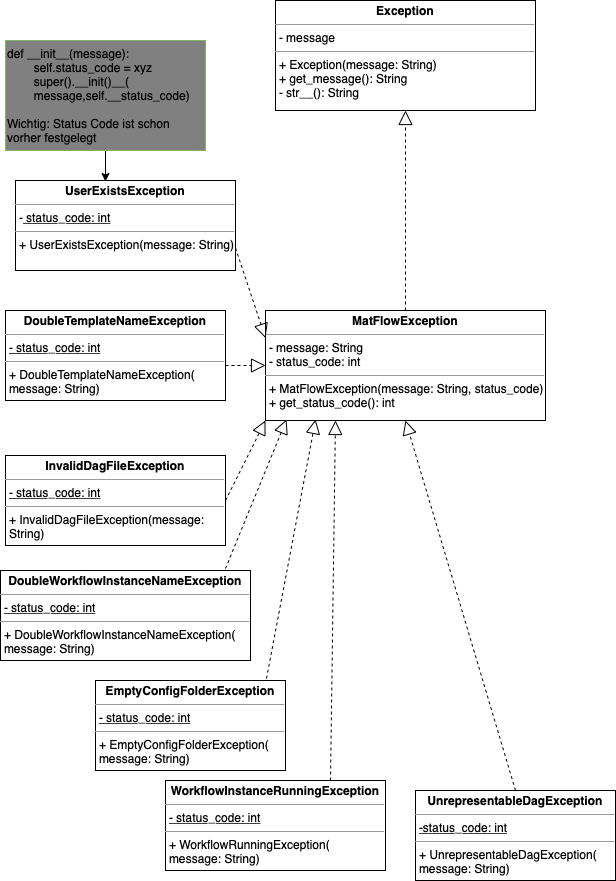

The diagram above was exported from draw.io. Its source (the exported page's mxGraphModel, read from the mxfile embedded in the PNG):
<mxGraphModel dx="882" dy="546" grid="1" gridSize="10" guides="1" tooltips="1" connect="1" arrows="1" fold="1" page="1" pageScale="1" pageWidth="827" pageHeight="1169" math="0" shadow="0">
  <root>
    <mxCell id="WIyWlLk6GJQsqaUBKTNV-0" />
    <mxCell id="WIyWlLk6GJQsqaUBKTNV-1" parent="WIyWlLk6GJQsqaUBKTNV-0" />
    <mxCell id="-wph1g7xeaPLpBhp5haJ-0" value="&lt;p style=&quot;margin: 0px ; margin-top: 4px ; text-align: center&quot;&gt;&lt;b&gt;Exception&lt;/b&gt;&lt;/p&gt;&lt;hr size=&quot;1&quot;&gt;&lt;p style=&quot;margin: 0px ; margin-left: 4px&quot;&gt;- message&lt;/p&gt;&lt;hr size=&quot;1&quot;&gt;&lt;p style=&quot;margin: 0px ; margin-left: 4px&quot;&gt;+ Exception(message: String)&lt;/p&gt;&lt;p style=&quot;margin: 0px ; margin-left: 4px&quot;&gt;+ get_message(): String&lt;/p&gt;&lt;p style=&quot;margin: 0px ; margin-left: 4px&quot;&gt;- str__(): String&lt;/p&gt;" style="verticalAlign=top;align=left;overflow=fill;fontSize=12;fontFamily=Helvetica;html=1;" parent="WIyWlLk6GJQsqaUBKTNV-1" vertex="1">
      <mxGeometry x="290" y="40" width="260" height="110" as="geometry" />
    </mxCell>
    <mxCell id="-wph1g7xeaPLpBhp5haJ-1" value="&lt;p style=&quot;margin: 0px ; margin-top: 4px ; text-align: center&quot;&gt;&lt;b&gt;MatFlowException&lt;/b&gt;&lt;/p&gt;&lt;hr size=&quot;1&quot;&gt;&lt;p style=&quot;margin: 0px ; margin-left: 4px&quot;&gt;- message: String&lt;/p&gt;&lt;p style=&quot;margin: 0px ; margin-left: 4px&quot;&gt;- status_code: int&lt;/p&gt;&lt;hr size=&quot;1&quot;&gt;&lt;p style=&quot;margin: 0px ; margin-left: 4px&quot;&gt;+ MatFlowException(message: String, status_code)&lt;/p&gt;&lt;p style=&quot;margin: 0px ; margin-left: 4px&quot;&gt;+ get_status_code(): int&lt;/p&gt;" style="verticalAlign=top;align=left;overflow=fill;fontSize=12;fontFamily=Helvetica;html=1;" parent="WIyWlLk6GJQsqaUBKTNV-1" vertex="1">
      <mxGeometry x="280" y="350" width="280" height="110" as="geometry" />
    </mxCell>
    <mxCell id="-wph1g7xeaPLpBhp5haJ-2" value="" style="endArrow=block;dashed=1;endFill=0;endSize=12;html=1;rounded=0;exitX=0.5;exitY=0;exitDx=0;exitDy=0;entryX=0.5;entryY=1;entryDx=0;entryDy=0;" parent="WIyWlLk6GJQsqaUBKTNV-1" source="-wph1g7xeaPLpBhp5haJ-1" target="-wph1g7xeaPLpBhp5haJ-0" edge="1">
      <mxGeometry width="160" relative="1" as="geometry">
        <mxPoint x="334" y="270" as="sourcePoint" />
        <mxPoint x="494" y="270" as="targetPoint" />
      </mxGeometry>
    </mxCell>
    <mxCell id="-wph1g7xeaPLpBhp5haJ-3" value="&lt;p style=&quot;margin: 0px ; margin-top: 4px ; text-align: center&quot;&gt;&lt;b&gt;UserExistsException&lt;/b&gt;&lt;/p&gt;&lt;hr size=&quot;1&quot;&gt;&lt;p style=&quot;margin: 0px ; margin-left: 4px&quot;&gt;-&lt;u&gt; status_code: int&lt;/u&gt;&lt;/p&gt;&lt;hr size=&quot;1&quot;&gt;&lt;p style=&quot;margin: 0px ; margin-left: 4px&quot;&gt;+ UserExistsException(message: String)&lt;/p&gt;" style="verticalAlign=top;align=left;overflow=fill;fontSize=12;fontFamily=Helvetica;html=1;" parent="WIyWlLk6GJQsqaUBKTNV-1" vertex="1">
      <mxGeometry x="30" y="220" width="220" height="90" as="geometry" />
    </mxCell>
    <mxCell id="-wph1g7xeaPLpBhp5haJ-4" value="" style="endArrow=block;dashed=1;endFill=0;endSize=12;html=1;rounded=0;exitX=1;exitY=0.75;exitDx=0;exitDy=0;entryX=0;entryY=0.25;entryDx=0;entryDy=0;" parent="WIyWlLk6GJQsqaUBKTNV-1" source="-wph1g7xeaPLpBhp5haJ-3" target="-wph1g7xeaPLpBhp5haJ-1" edge="1">
      <mxGeometry width="160" relative="1" as="geometry">
        <mxPoint x="330" y="550" as="sourcePoint" />
        <mxPoint x="280" y="370" as="targetPoint" />
      </mxGeometry>
    </mxCell>
    <mxCell id="-wph1g7xeaPLpBhp5haJ-5" value="" style="endArrow=classic;html=1;rounded=0;entryX=0.409;entryY=0.011;entryDx=0;entryDy=0;entryPerimeter=0;" parent="WIyWlLk6GJQsqaUBKTNV-1" source="-wph1g7xeaPLpBhp5haJ-6" target="-wph1g7xeaPLpBhp5haJ-3" edge="1">
      <mxGeometry width="50" height="50" relative="1" as="geometry">
        <mxPoint x="170" y="140" as="sourcePoint" />
        <mxPoint x="440" y="520" as="targetPoint" />
      </mxGeometry>
    </mxCell>
    <mxCell id="-wph1g7xeaPLpBhp5haJ-6" value="def __init__(message):&lt;br&gt;&lt;span style=&quot;white-space: pre&quot;&gt;&#09;self.status_code = xyz&lt;br&gt;&lt;/span&gt;&lt;span style=&quot;white-space: pre&quot;&gt;&#09;super().__init()__(&lt;br&gt;&lt;span style=&quot;white-space: pre&quot;&gt;&#09;&lt;/span&gt;message,&lt;/span&gt;&lt;span style=&quot;white-space: pre&quot;&gt;&lt;span style=&quot;white-space: pre&quot;&gt;&lt;span style=&quot;white-space: pre&quot;&gt;&lt;span style=&quot;white-space: pre&quot;&gt;&lt;span style=&quot;white-space: pre&quot;&gt;self.__status_code)&lt;br/&gt;&lt;br/&gt;Wichtig: Status Code ist schon &lt;br/&gt;vorher festgelegt&lt;br/&gt;&lt;/span&gt;&lt;/span&gt;&lt;/span&gt;&lt;/span&gt;&lt;/span&gt;" style="text;html=1;strokeColor=#82b366;fillColor=#808080;align=left;verticalAlign=top;whiteSpace=wrap;rounded=0;labelBackgroundColor=none;" parent="WIyWlLk6GJQsqaUBKTNV-1" vertex="1">
      <mxGeometry x="20" y="80" width="200" height="110" as="geometry" />
    </mxCell>
    <mxCell id="jTguSO2MyKWNSL7MBiKG-0" value="&lt;p style=&quot;margin: 0px ; margin-top: 4px ; text-align: center&quot;&gt;&lt;b&gt;DoubleTemplateNameException&lt;/b&gt;&lt;/p&gt;&lt;hr size=&quot;1&quot;&gt;&lt;p style=&quot;margin: 0px ; margin-left: 4px&quot;&gt;&lt;u&gt;- status_code: int&lt;/u&gt;&lt;/p&gt;&lt;hr size=&quot;1&quot;&gt;&lt;p style=&quot;margin: 0px ; margin-left: 4px&quot;&gt;+ DoubleTemplateNameException(&lt;/p&gt;&lt;p style=&quot;margin: 0px ; margin-left: 4px&quot;&gt;message: String)&lt;/p&gt;" style="verticalAlign=top;align=left;overflow=fill;fontSize=12;fontFamily=Helvetica;html=1;" parent="WIyWlLk6GJQsqaUBKTNV-1" vertex="1">
      <mxGeometry x="20" y="350" width="220" height="90" as="geometry" />
    </mxCell>
    <mxCell id="jTguSO2MyKWNSL7MBiKG-1" value="" style="endArrow=block;dashed=1;endFill=0;endSize=12;html=1;rounded=0;exitX=1;exitY=0.611;exitDx=0;exitDy=0;exitPerimeter=0;entryX=0;entryY=0.5;entryDx=0;entryDy=0;" parent="WIyWlLk6GJQsqaUBKTNV-1" source="jTguSO2MyKWNSL7MBiKG-0" target="-wph1g7xeaPLpBhp5haJ-1" edge="1">
      <mxGeometry width="160" relative="1" as="geometry">
        <mxPoint x="330" y="470" as="sourcePoint" />
        <mxPoint x="490" y="470" as="targetPoint" />
      </mxGeometry>
    </mxCell>
    <mxCell id="jTguSO2MyKWNSL7MBiKG-2" value="&lt;p style=&quot;margin: 0px ; margin-top: 4px ; text-align: center&quot;&gt;&lt;b&gt;InvalidDagFileException&lt;/b&gt;&lt;/p&gt;&lt;hr size=&quot;1&quot;&gt;&lt;p style=&quot;margin: 0px ; margin-left: 4px&quot;&gt;&lt;u&gt;- status_code: int&lt;/u&gt;&lt;br&gt;&lt;/p&gt;&lt;hr size=&quot;1&quot;&gt;&lt;p style=&quot;margin: 0px ; margin-left: 4px&quot;&gt;+ InvalidDagFileException(message:&lt;/p&gt;&lt;p style=&quot;margin: 0px ; margin-left: 4px&quot;&gt;String)&lt;/p&gt;" style="verticalAlign=top;align=left;overflow=fill;fontSize=12;fontFamily=Helvetica;html=1;" parent="WIyWlLk6GJQsqaUBKTNV-1" vertex="1">
      <mxGeometry x="20" y="495" width="220" height="90" as="geometry" />
    </mxCell>
    <mxCell id="jTguSO2MyKWNSL7MBiKG-3" value="" style="endArrow=block;dashed=1;endFill=0;endSize=12;html=1;rounded=0;exitX=1;exitY=0.5;exitDx=0;exitDy=0;entryX=0;entryY=1;entryDx=0;entryDy=0;" parent="WIyWlLk6GJQsqaUBKTNV-1" source="jTguSO2MyKWNSL7MBiKG-2" target="-wph1g7xeaPLpBhp5haJ-1" edge="1">
      <mxGeometry width="160" relative="1" as="geometry">
        <mxPoint x="330" y="470" as="sourcePoint" />
        <mxPoint x="490" y="470" as="targetPoint" />
      </mxGeometry>
    </mxCell>
    <mxCell id="jTguSO2MyKWNSL7MBiKG-4" value="&lt;p style=&quot;margin: 0px ; margin-top: 4px ; text-align: center&quot;&gt;&lt;b&gt;DoubleWorkflowInstanceNameException&lt;/b&gt;&lt;/p&gt;&lt;hr size=&quot;1&quot;&gt;&lt;p style=&quot;margin: 0px ; margin-left: 4px&quot;&gt;&lt;u&gt;- status_code: int&lt;/u&gt;&lt;br&gt;&lt;/p&gt;&lt;hr size=&quot;1&quot;&gt;&lt;p style=&quot;margin: 0px ; margin-left: 4px&quot;&gt;+ DoubleWorkflowInstanceNameException(&lt;/p&gt;&lt;p style=&quot;margin: 0px ; margin-left: 4px&quot;&gt;message: String)&lt;/p&gt;" style="verticalAlign=top;align=left;overflow=fill;fontSize=12;fontFamily=Helvetica;html=1;" parent="WIyWlLk6GJQsqaUBKTNV-1" vertex="1">
      <mxGeometry x="15" y="610" width="250" height="90" as="geometry" />
    </mxCell>
    <mxCell id="jTguSO2MyKWNSL7MBiKG-5" value="" style="endArrow=block;dashed=1;endFill=0;endSize=12;html=1;rounded=0;exitX=0.9;exitY=-0.022;exitDx=0;exitDy=0;exitPerimeter=0;entryX=0.075;entryY=0.991;entryDx=0;entryDy=0;entryPerimeter=0;" parent="WIyWlLk6GJQsqaUBKTNV-1" source="jTguSO2MyKWNSL7MBiKG-4" target="-wph1g7xeaPLpBhp5haJ-1" edge="1">
      <mxGeometry width="160" relative="1" as="geometry">
        <mxPoint x="330" y="590" as="sourcePoint" />
        <mxPoint x="490" y="590" as="targetPoint" />
      </mxGeometry>
    </mxCell>
    <mxCell id="jTguSO2MyKWNSL7MBiKG-6" value="&lt;p style=&quot;margin: 0px ; margin-top: 4px ; text-align: center&quot;&gt;&lt;b&gt;EmptyConfigFolderException&lt;/b&gt;&lt;/p&gt;&lt;hr size=&quot;1&quot;&gt;&lt;p style=&quot;margin: 0px ; margin-left: 4px&quot;&gt;&lt;u&gt;- status_code: int&lt;/u&gt;&lt;br&gt;&lt;/p&gt;&lt;hr size=&quot;1&quot;&gt;&lt;p style=&quot;margin: 0px ; margin-left: 4px&quot;&gt;+ EmptyConfigFolderException(&lt;/p&gt;&lt;p style=&quot;margin: 0px ; margin-left: 4px&quot;&gt;message: String)&lt;/p&gt;" style="verticalAlign=top;align=left;overflow=fill;fontSize=12;fontFamily=Helvetica;html=1;" parent="WIyWlLk6GJQsqaUBKTNV-1" vertex="1">
      <mxGeometry x="110" y="720" width="190" height="90" as="geometry" />
    </mxCell>
    <mxCell id="jTguSO2MyKWNSL7MBiKG-7" value="" style="endArrow=block;dashed=1;endFill=0;endSize=12;html=1;rounded=0;exitX=0.9;exitY=-0.022;exitDx=0;exitDy=0;entryX=0.179;entryY=0.991;entryDx=0;entryDy=0;entryPerimeter=0;exitPerimeter=0;" parent="WIyWlLk6GJQsqaUBKTNV-1" source="jTguSO2MyKWNSL7MBiKG-6" target="-wph1g7xeaPLpBhp5haJ-1" edge="1">
      <mxGeometry width="160" relative="1" as="geometry">
        <mxPoint x="330" y="590" as="sourcePoint" />
        <mxPoint x="490" y="590" as="targetPoint" />
      </mxGeometry>
    </mxCell>
    <mxCell id="jTguSO2MyKWNSL7MBiKG-8" value="&lt;p style=&quot;margin: 0px ; margin-top: 4px ; text-align: center&quot;&gt;&lt;b&gt;WorkflowInstanceRunningException&lt;/b&gt;&lt;/p&gt;&lt;hr size=&quot;1&quot;&gt;&lt;p style=&quot;margin: 0px ; margin-left: 4px&quot;&gt;&lt;u&gt;- status_code: int&lt;/u&gt;&lt;br&gt;&lt;/p&gt;&lt;hr size=&quot;1&quot;&gt;&lt;p style=&quot;margin: 0px ; margin-left: 4px&quot;&gt;+ WorkflowRunningException(&lt;/p&gt;&lt;p style=&quot;margin: 0px ; margin-left: 4px&quot;&gt;message: String)&lt;/p&gt;" style="verticalAlign=top;align=left;overflow=fill;fontSize=12;fontFamily=Helvetica;html=1;" parent="WIyWlLk6GJQsqaUBKTNV-1" vertex="1">
      <mxGeometry x="180" y="820" width="220" height="90" as="geometry" />
    </mxCell>
    <mxCell id="jTguSO2MyKWNSL7MBiKG-9" value="" style="endArrow=block;dashed=1;endFill=0;endSize=12;html=1;rounded=0;exitX=0.75;exitY=0;exitDx=0;exitDy=0;entryX=0.25;entryY=1;entryDx=0;entryDy=0;" parent="WIyWlLk6GJQsqaUBKTNV-1" source="jTguSO2MyKWNSL7MBiKG-8" target="-wph1g7xeaPLpBhp5haJ-1" edge="1">
      <mxGeometry width="160" relative="1" as="geometry">
        <mxPoint x="330" y="720" as="sourcePoint" />
        <mxPoint x="490" y="720" as="targetPoint" />
      </mxGeometry>
    </mxCell>
    <mxCell id="5foV6Q6z0toe14UOcfBh-0" value="&lt;p style=&quot;text-align: center ; margin: 4px 0px 0px&quot;&gt;&lt;b&gt;UnrepresentableDagException&lt;/b&gt;&lt;br&gt;&lt;/p&gt;&lt;hr size=&quot;1&quot;&gt;&lt;p style=&quot;margin: 0px ; margin-left: 4px&quot;&gt;&lt;u&gt;-status_code: int&lt;/u&gt;&lt;/p&gt;&lt;hr size=&quot;1&quot;&gt;&lt;p style=&quot;margin: 0px ; margin-left: 4px&quot;&gt;+ UnrepresentableDagException(&lt;/p&gt;&lt;p style=&quot;margin: 0px ; margin-left: 4px&quot;&gt;message: String)&lt;/p&gt;" style="verticalAlign=top;align=left;overflow=fill;fontSize=12;fontFamily=Helvetica;html=1;" parent="WIyWlLk6GJQsqaUBKTNV-1" vertex="1">
      <mxGeometry x="430" y="830" width="200" height="90" as="geometry" />
    </mxCell>
    <mxCell id="5foV6Q6z0toe14UOcfBh-1" value="" style="endArrow=block;dashed=1;endFill=0;endSize=12;html=1;rounded=0;exitX=0.5;exitY=0;exitDx=0;exitDy=0;entryX=0.5;entryY=1;entryDx=0;entryDy=0;" parent="WIyWlLk6GJQsqaUBKTNV-1" source="5foV6Q6z0toe14UOcfBh-0" target="-wph1g7xeaPLpBhp5haJ-1" edge="1">
      <mxGeometry width="160" relative="1" as="geometry">
        <mxPoint x="420" y="720" as="sourcePoint" />
        <mxPoint x="580" y="720" as="targetPoint" />
      </mxGeometry>
    </mxCell>
  </root>
</mxGraphModel>